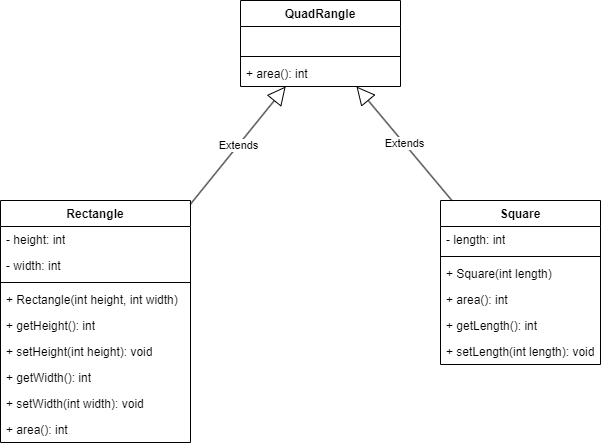

The diagram above was exported from draw.io. Its source (the exported page's mxGraphModel, read from the mxfile embedded in the PNG):
<mxGraphModel dx="1050" dy="614" grid="1" gridSize="10" guides="1" tooltips="1" connect="1" arrows="1" fold="1" page="1" pageScale="1" pageWidth="827" pageHeight="1169" math="0" shadow="0">
  <root>
    <mxCell id="WIyWlLk6GJQsqaUBKTNV-0" />
    <mxCell id="WIyWlLk6GJQsqaUBKTNV-1" parent="WIyWlLk6GJQsqaUBKTNV-0" />
    <mxCell id="pWouYvbAjNweBYTgaHsk-0" value="QuadRangle" style="swimlane;fontStyle=1;align=center;verticalAlign=top;childLayout=stackLayout;horizontal=1;startSize=26;horizontalStack=0;resizeParent=1;resizeParentMax=0;resizeLast=0;collapsible=1;marginBottom=0;whiteSpace=wrap;html=1;" vertex="1" parent="WIyWlLk6GJQsqaUBKTNV-1">
      <mxGeometry x="310" y="30" width="160" height="86" as="geometry" />
    </mxCell>
    <mxCell id="pWouYvbAjNweBYTgaHsk-1" value="&amp;nbsp;" style="text;strokeColor=none;fillColor=none;align=left;verticalAlign=top;spacingLeft=4;spacingRight=4;overflow=hidden;rotatable=0;points=[[0,0.5],[1,0.5]];portConstraint=eastwest;whiteSpace=wrap;html=1;" vertex="1" parent="pWouYvbAjNweBYTgaHsk-0">
      <mxGeometry y="26" width="160" height="26" as="geometry" />
    </mxCell>
    <mxCell id="pWouYvbAjNweBYTgaHsk-2" value="" style="line;strokeWidth=1;fillColor=none;align=left;verticalAlign=middle;spacingTop=-1;spacingLeft=3;spacingRight=3;rotatable=0;labelPosition=right;points=[];portConstraint=eastwest;strokeColor=inherit;" vertex="1" parent="pWouYvbAjNweBYTgaHsk-0">
      <mxGeometry y="52" width="160" height="8" as="geometry" />
    </mxCell>
    <mxCell id="pWouYvbAjNweBYTgaHsk-3" value="+ area(): int" style="text;strokeColor=none;fillColor=none;align=left;verticalAlign=top;spacingLeft=4;spacingRight=4;overflow=hidden;rotatable=0;points=[[0,0.5],[1,0.5]];portConstraint=eastwest;whiteSpace=wrap;html=1;" vertex="1" parent="pWouYvbAjNweBYTgaHsk-0">
      <mxGeometry y="60" width="160" height="26" as="geometry" />
    </mxCell>
    <mxCell id="pWouYvbAjNweBYTgaHsk-4" value="Rectangle" style="swimlane;fontStyle=1;align=center;verticalAlign=top;childLayout=stackLayout;horizontal=1;startSize=26;horizontalStack=0;resizeParent=1;resizeParentMax=0;resizeLast=0;collapsible=1;marginBottom=0;whiteSpace=wrap;html=1;" vertex="1" parent="WIyWlLk6GJQsqaUBKTNV-1">
      <mxGeometry x="70" y="230" width="190" height="242" as="geometry" />
    </mxCell>
    <mxCell id="pWouYvbAjNweBYTgaHsk-5" value="- height: int" style="text;strokeColor=none;fillColor=none;align=left;verticalAlign=top;spacingLeft=4;spacingRight=4;overflow=hidden;rotatable=0;points=[[0,0.5],[1,0.5]];portConstraint=eastwest;whiteSpace=wrap;html=1;" vertex="1" parent="pWouYvbAjNweBYTgaHsk-4">
      <mxGeometry y="26" width="190" height="26" as="geometry" />
    </mxCell>
    <mxCell id="pWouYvbAjNweBYTgaHsk-10" value="- width: int" style="text;strokeColor=none;fillColor=none;align=left;verticalAlign=top;spacingLeft=4;spacingRight=4;overflow=hidden;rotatable=0;points=[[0,0.5],[1,0.5]];portConstraint=eastwest;whiteSpace=wrap;html=1;" vertex="1" parent="pWouYvbAjNweBYTgaHsk-4">
      <mxGeometry y="52" width="190" height="26" as="geometry" />
    </mxCell>
    <mxCell id="pWouYvbAjNweBYTgaHsk-6" value="" style="line;strokeWidth=1;fillColor=none;align=left;verticalAlign=middle;spacingTop=-1;spacingLeft=3;spacingRight=3;rotatable=0;labelPosition=right;points=[];portConstraint=eastwest;strokeColor=inherit;" vertex="1" parent="pWouYvbAjNweBYTgaHsk-4">
      <mxGeometry y="78" width="190" height="8" as="geometry" />
    </mxCell>
    <mxCell id="pWouYvbAjNweBYTgaHsk-14" value="+ Rectangle(int height, int width)" style="text;strokeColor=none;fillColor=none;align=left;verticalAlign=top;spacingLeft=4;spacingRight=4;overflow=hidden;rotatable=0;points=[[0,0.5],[1,0.5]];portConstraint=eastwest;whiteSpace=wrap;html=1;" vertex="1" parent="pWouYvbAjNweBYTgaHsk-4">
      <mxGeometry y="86" width="190" height="26" as="geometry" />
    </mxCell>
    <mxCell id="pWouYvbAjNweBYTgaHsk-7" value="+&amp;nbsp;getHeight(): int" style="text;strokeColor=none;fillColor=none;align=left;verticalAlign=top;spacingLeft=4;spacingRight=4;overflow=hidden;rotatable=0;points=[[0,0.5],[1,0.5]];portConstraint=eastwest;whiteSpace=wrap;html=1;" vertex="1" parent="pWouYvbAjNweBYTgaHsk-4">
      <mxGeometry y="112" width="190" height="26" as="geometry" />
    </mxCell>
    <mxCell id="pWouYvbAjNweBYTgaHsk-11" value="+&amp;nbsp;setHeight(int height): void" style="text;strokeColor=none;fillColor=none;align=left;verticalAlign=top;spacingLeft=4;spacingRight=4;overflow=hidden;rotatable=0;points=[[0,0.5],[1,0.5]];portConstraint=eastwest;whiteSpace=wrap;html=1;" vertex="1" parent="pWouYvbAjNweBYTgaHsk-4">
      <mxGeometry y="138" width="190" height="26" as="geometry" />
    </mxCell>
    <mxCell id="pWouYvbAjNweBYTgaHsk-12" value="+&amp;nbsp;getWidth(): int" style="text;strokeColor=none;fillColor=none;align=left;verticalAlign=top;spacingLeft=4;spacingRight=4;overflow=hidden;rotatable=0;points=[[0,0.5],[1,0.5]];portConstraint=eastwest;whiteSpace=wrap;html=1;" vertex="1" parent="pWouYvbAjNweBYTgaHsk-4">
      <mxGeometry y="164" width="190" height="26" as="geometry" />
    </mxCell>
    <mxCell id="pWouYvbAjNweBYTgaHsk-13" value="+&amp;nbsp;setWidth(int width): void" style="text;strokeColor=none;fillColor=none;align=left;verticalAlign=top;spacingLeft=4;spacingRight=4;overflow=hidden;rotatable=0;points=[[0,0.5],[1,0.5]];portConstraint=eastwest;whiteSpace=wrap;html=1;" vertex="1" parent="pWouYvbAjNweBYTgaHsk-4">
      <mxGeometry y="190" width="190" height="26" as="geometry" />
    </mxCell>
    <mxCell id="pWouYvbAjNweBYTgaHsk-16" value="+&amp;nbsp;area(): int" style="text;strokeColor=none;fillColor=none;align=left;verticalAlign=top;spacingLeft=4;spacingRight=4;overflow=hidden;rotatable=0;points=[[0,0.5],[1,0.5]];portConstraint=eastwest;whiteSpace=wrap;html=1;" vertex="1" parent="pWouYvbAjNweBYTgaHsk-4">
      <mxGeometry y="216" width="190" height="26" as="geometry" />
    </mxCell>
    <mxCell id="pWouYvbAjNweBYTgaHsk-9" value="Extends" style="endArrow=block;endSize=16;endFill=0;html=1;rounded=0;" edge="1" parent="WIyWlLk6GJQsqaUBKTNV-1" source="pWouYvbAjNweBYTgaHsk-4" target="pWouYvbAjNweBYTgaHsk-0">
      <mxGeometry width="160" relative="1" as="geometry">
        <mxPoint x="330" y="320" as="sourcePoint" />
        <mxPoint x="490" y="320" as="targetPoint" />
      </mxGeometry>
    </mxCell>
    <mxCell id="pWouYvbAjNweBYTgaHsk-17" value="Square" style="swimlane;fontStyle=1;align=center;verticalAlign=top;childLayout=stackLayout;horizontal=1;startSize=26;horizontalStack=0;resizeParent=1;resizeParentMax=0;resizeLast=0;collapsible=1;marginBottom=0;whiteSpace=wrap;html=1;" vertex="1" parent="WIyWlLk6GJQsqaUBKTNV-1">
      <mxGeometry x="510" y="230" width="160" height="164" as="geometry" />
    </mxCell>
    <mxCell id="pWouYvbAjNweBYTgaHsk-18" value="- length: int" style="text;strokeColor=none;fillColor=none;align=left;verticalAlign=top;spacingLeft=4;spacingRight=4;overflow=hidden;rotatable=0;points=[[0,0.5],[1,0.5]];portConstraint=eastwest;whiteSpace=wrap;html=1;" vertex="1" parent="pWouYvbAjNweBYTgaHsk-17">
      <mxGeometry y="26" width="160" height="26" as="geometry" />
    </mxCell>
    <mxCell id="pWouYvbAjNweBYTgaHsk-19" value="" style="line;strokeWidth=1;fillColor=none;align=left;verticalAlign=middle;spacingTop=-1;spacingLeft=3;spacingRight=3;rotatable=0;labelPosition=right;points=[];portConstraint=eastwest;strokeColor=inherit;" vertex="1" parent="pWouYvbAjNweBYTgaHsk-17">
      <mxGeometry y="52" width="160" height="8" as="geometry" />
    </mxCell>
    <mxCell id="pWouYvbAjNweBYTgaHsk-20" value="+ Square(int length)" style="text;strokeColor=none;fillColor=none;align=left;verticalAlign=top;spacingLeft=4;spacingRight=4;overflow=hidden;rotatable=0;points=[[0,0.5],[1,0.5]];portConstraint=eastwest;whiteSpace=wrap;html=1;" vertex="1" parent="pWouYvbAjNweBYTgaHsk-17">
      <mxGeometry y="60" width="160" height="26" as="geometry" />
    </mxCell>
    <mxCell id="pWouYvbAjNweBYTgaHsk-22" value="+ area(): int" style="text;strokeColor=none;fillColor=none;align=left;verticalAlign=top;spacingLeft=4;spacingRight=4;overflow=hidden;rotatable=0;points=[[0,0.5],[1,0.5]];portConstraint=eastwest;whiteSpace=wrap;html=1;" vertex="1" parent="pWouYvbAjNweBYTgaHsk-17">
      <mxGeometry y="86" width="160" height="26" as="geometry" />
    </mxCell>
    <mxCell id="pWouYvbAjNweBYTgaHsk-23" value="+&amp;nbsp;getLength(): int" style="text;strokeColor=none;fillColor=none;align=left;verticalAlign=top;spacingLeft=4;spacingRight=4;overflow=hidden;rotatable=0;points=[[0,0.5],[1,0.5]];portConstraint=eastwest;whiteSpace=wrap;html=1;" vertex="1" parent="pWouYvbAjNweBYTgaHsk-17">
      <mxGeometry y="112" width="160" height="26" as="geometry" />
    </mxCell>
    <mxCell id="pWouYvbAjNweBYTgaHsk-27" value="+ setLength(int length): void" style="text;strokeColor=none;fillColor=none;align=left;verticalAlign=top;spacingLeft=4;spacingRight=4;overflow=hidden;rotatable=0;points=[[0,0.5],[1,0.5]];portConstraint=eastwest;whiteSpace=wrap;html=1;" vertex="1" parent="pWouYvbAjNweBYTgaHsk-17">
      <mxGeometry y="138" width="160" height="26" as="geometry" />
    </mxCell>
    <mxCell id="pWouYvbAjNweBYTgaHsk-21" value="Extends" style="endArrow=block;endSize=16;endFill=0;html=1;rounded=0;" edge="1" parent="WIyWlLk6GJQsqaUBKTNV-1" source="pWouYvbAjNweBYTgaHsk-17" target="pWouYvbAjNweBYTgaHsk-0">
      <mxGeometry width="160" relative="1" as="geometry">
        <mxPoint x="270" y="244" as="sourcePoint" />
        <mxPoint x="365" y="126" as="targetPoint" />
      </mxGeometry>
    </mxCell>
  </root>
</mxGraphModel>